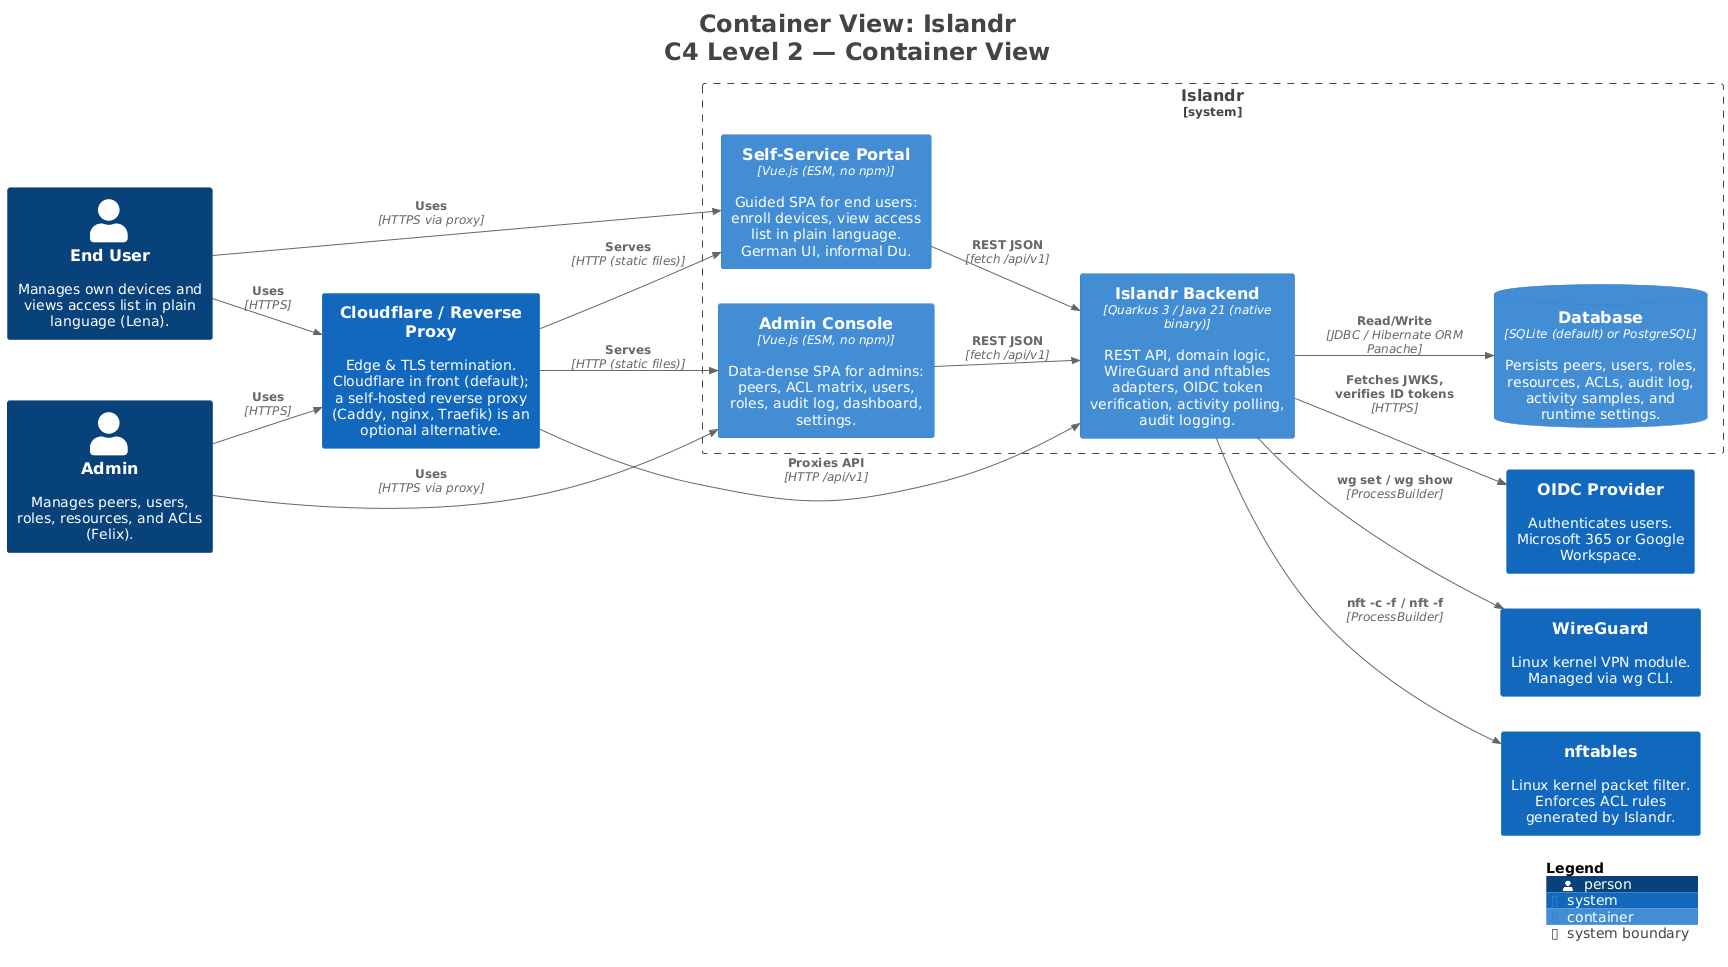

The diagram above was rendered by PlantUML. Its source (embedded in the PNG):
@startuml
title <size:24>Container View: Islandr</size>\n<size:24>C4 Level 2 — Container View</size>

set separator none
left to right direction

<style>
  root {
    BackgroundColor: #ffffff
    FontColor: #444444
  }
</style>

!include <C4/C4>
!include <C4/C4_Context>
!include <C4/C4_Container>

Person(Admin, "Admin", $descr="Manages peers, users, roles, resources, and ACLs (Felix).", $tags="", $link="")
Person(EndUser, "End User", $descr="Manages own devices and views access list in plain language (Lena).", $tags="", $link="")
System(OIDCProvider, "OIDC Provider", $descr="Authenticates users. Microsoft 365 or Google Workspace.", $tags="", $link="")
System(WireGuard, "WireGuard", $descr="Linux kernel VPN module. Managed via wg CLI.", $tags="", $link="")
System(nftables, "nftables", $descr="Linux kernel packet filter. Enforces ACL rules generated by Islandr.", $tags="", $link="")
System(CloudflareReverseProxy, "Cloudflare / Reverse Proxy", $descr="Edge & TLS termination. Cloudflare in front (default); a self-hosted reverse proxy (Caddy, nginx, Traefik) is an optional alternative.", $tags="", $link="")

System_Boundary("Islandr_boundary", "Islandr", $tags="") {
  Container(Islandr.IslandrBackend, "Islandr Backend", $techn="Quarkus 3 / Java 21 (native binary)", $descr="REST API, domain logic, WireGuard and nftables adapters, OIDC token verification, activity polling, audit logging.", $tags="", $link="")
  ContainerDb(Islandr.Database, "Database", $techn="SQLite (default) or PostgreSQL", $descr="Persists peers, users, roles, resources, ACLs, audit log, activity samples, and runtime settings.", $tags="", $link="")
  Container(Islandr.AdminConsole, "Admin Console", $techn="Vue.js (ESM, no npm)", $descr="Data-dense SPA for admins: peers, ACL matrix, users, roles, audit log, dashboard, settings.", $tags="", $link="")
  Container(Islandr.SelfServicePortal, "Self-Service Portal", $techn="Vue.js (ESM, no npm)", $descr="Guided SPA for end users: enroll devices, view access list in plain language. German UI, informal Du.", $tags="", $link="")
}

Rel(Admin, CloudflareReverseProxy, "Uses", $techn="HTTPS", $tags="", $link="")
Rel(EndUser, CloudflareReverseProxy, "Uses", $techn="HTTPS", $tags="", $link="")
Rel(Admin, Islandr.AdminConsole, "Uses", $techn="HTTPS via proxy", $tags="", $link="")
Rel(EndUser, Islandr.SelfServicePortal, "Uses", $techn="HTTPS via proxy", $tags="", $link="")
Rel(CloudflareReverseProxy, Islandr.AdminConsole, "Serves", $techn="HTTP (static files)", $tags="", $link="")
Rel(CloudflareReverseProxy, Islandr.SelfServicePortal, "Serves", $techn="HTTP (static files)", $tags="", $link="")
Rel(CloudflareReverseProxy, Islandr.IslandrBackend, "Proxies API", $techn="HTTP /api/v1", $tags="", $link="")
Rel(Islandr.AdminConsole, Islandr.IslandrBackend, "REST JSON", $techn="fetch /api/v1", $tags="", $link="")
Rel(Islandr.SelfServicePortal, Islandr.IslandrBackend, "REST JSON", $techn="fetch /api/v1", $tags="", $link="")
Rel(Islandr.IslandrBackend, Islandr.Database, "Read/Write", $techn="JDBC / Hibernate ORM Panache", $tags="", $link="")
Rel(Islandr.IslandrBackend, OIDCProvider, "Fetches JWKS, verifies ID tokens", $techn="HTTPS", $tags="", $link="")
Rel(Islandr.IslandrBackend, WireGuard, "wg set / wg show", $techn="ProcessBuilder", $tags="", $link="")
Rel(Islandr.IslandrBackend, nftables, "nft -c -f / nft -f", $techn="ProcessBuilder", $tags="", $link="")

SHOW_LEGEND(true)
hide stereotypes
@enduml